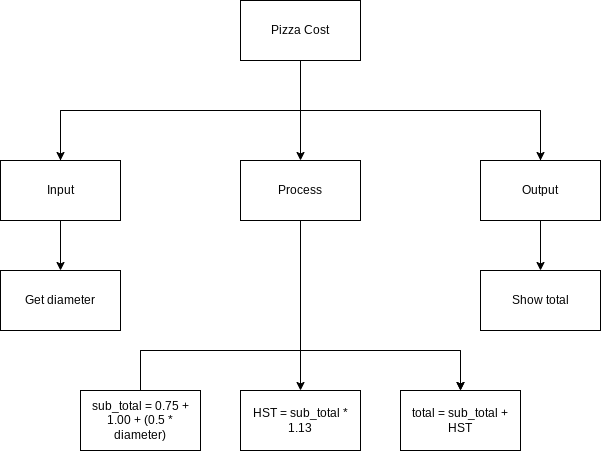

The diagram above was exported from draw.io. Its source (the exported page's mxGraphModel, read from the mxfile embedded in the PNG):
<mxGraphModel dx="834" dy="422" grid="1" gridSize="10" guides="1" tooltips="1" connect="1" arrows="1" fold="1" page="1" pageScale="1" pageWidth="827" pageHeight="1169" math="0" shadow="0">
  <root>
    <mxCell id="0" />
    <mxCell id="1" parent="0" />
    <mxCell id="12" style="edgeStyle=none;html=1;entryX=0.5;entryY=0;entryDx=0;entryDy=0;" edge="1" parent="1" source="2" target="4">
      <mxGeometry relative="1" as="geometry" />
    </mxCell>
    <mxCell id="2" value="Pizza Cost" style="rounded=0;whiteSpace=wrap;html=1;" vertex="1" parent="1">
      <mxGeometry x="280" y="50" width="120" height="60" as="geometry" />
    </mxCell>
    <mxCell id="13" style="edgeStyle=none;html=1;entryX=0.5;entryY=0;entryDx=0;entryDy=0;rounded=0;" edge="1" parent="1" source="3" target="6">
      <mxGeometry relative="1" as="geometry">
        <Array as="points">
          <mxPoint x="100" y="160" />
          <mxPoint x="580" y="160" />
        </Array>
      </mxGeometry>
    </mxCell>
    <mxCell id="15" style="edgeStyle=none;rounded=0;html=1;entryX=0.5;entryY=0;entryDx=0;entryDy=0;" edge="1" parent="1" source="3" target="7">
      <mxGeometry relative="1" as="geometry" />
    </mxCell>
    <mxCell id="3" value="Input" style="rounded=0;whiteSpace=wrap;html=1;" vertex="1" parent="1">
      <mxGeometry x="40" y="210" width="120" height="60" as="geometry" />
    </mxCell>
    <mxCell id="17" style="edgeStyle=none;rounded=0;html=1;" edge="1" parent="1" source="4" target="10">
      <mxGeometry relative="1" as="geometry" />
    </mxCell>
    <mxCell id="4" value="Process" style="rounded=0;whiteSpace=wrap;html=1;" vertex="1" parent="1">
      <mxGeometry x="280" y="210" width="120" height="60" as="geometry" />
    </mxCell>
    <mxCell id="14" style="edgeStyle=none;rounded=0;html=1;entryX=0.5;entryY=0;entryDx=0;entryDy=0;" edge="1" parent="1" source="6" target="3">
      <mxGeometry relative="1" as="geometry">
        <Array as="points">
          <mxPoint x="580" y="160" />
          <mxPoint x="100" y="160" />
        </Array>
      </mxGeometry>
    </mxCell>
    <mxCell id="16" style="edgeStyle=none;rounded=0;html=1;entryX=0.5;entryY=0;entryDx=0;entryDy=0;" edge="1" parent="1" source="6" target="8">
      <mxGeometry relative="1" as="geometry" />
    </mxCell>
    <mxCell id="6" value="Output" style="rounded=0;whiteSpace=wrap;html=1;" vertex="1" parent="1">
      <mxGeometry x="520" y="210" width="120" height="60" as="geometry" />
    </mxCell>
    <mxCell id="7" value="Get diameter" style="rounded=0;whiteSpace=wrap;html=1;" vertex="1" parent="1">
      <mxGeometry x="40" y="320" width="120" height="60" as="geometry" />
    </mxCell>
    <mxCell id="8" value="Show total" style="rounded=0;whiteSpace=wrap;html=1;" vertex="1" parent="1">
      <mxGeometry x="520" y="320" width="120" height="60" as="geometry" />
    </mxCell>
    <mxCell id="18" style="edgeStyle=none;rounded=0;html=1;entryX=0.5;entryY=0;entryDx=0;entryDy=0;" edge="1" parent="1" source="9" target="11">
      <mxGeometry relative="1" as="geometry">
        <Array as="points">
          <mxPoint x="180" y="400" />
          <mxPoint x="500" y="400" />
        </Array>
      </mxGeometry>
    </mxCell>
    <mxCell id="19" style="edgeStyle=none;rounded=0;html=1;entryX=0.5;entryY=0;entryDx=0;entryDy=0;" edge="1" parent="1" source="9" target="11">
      <mxGeometry relative="1" as="geometry">
        <Array as="points">
          <mxPoint x="180" y="400" />
          <mxPoint x="500" y="400" />
        </Array>
      </mxGeometry>
    </mxCell>
    <mxCell id="9" value="sub_total = 0.75 + 1.00 + (0.5 * diameter)" style="rounded=0;whiteSpace=wrap;html=1;" vertex="1" parent="1">
      <mxGeometry x="120" y="440" width="120" height="60" as="geometry" />
    </mxCell>
    <mxCell id="10" value="HST = sub_total * 1.13" style="rounded=0;whiteSpace=wrap;html=1;" vertex="1" parent="1">
      <mxGeometry x="280" y="440" width="120" height="60" as="geometry" />
    </mxCell>
    <mxCell id="11" value="total = sub_total + HST" style="rounded=0;whiteSpace=wrap;html=1;" vertex="1" parent="1">
      <mxGeometry x="440" y="440" width="120" height="60" as="geometry" />
    </mxCell>
  </root>
</mxGraphModel>